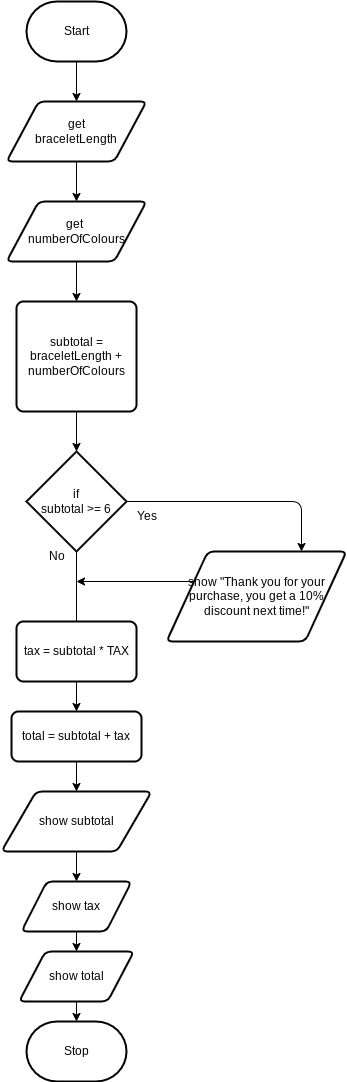

The diagram above was exported from draw.io. Its source (the exported page's mxGraphModel, read from the mxfile embedded in the PNG):
<mxGraphModel dx="606" dy="531" grid="1" gridSize="10" guides="1" tooltips="1" connect="1" arrows="1" fold="1" page="1" pageScale="1" pageWidth="850" pageHeight="1100" math="0" shadow="0">
  <root>
    <mxCell id="0" />
    <mxCell id="1" parent="0" />
    <mxCell id="14" style="edgeStyle=none;html=1;entryX=0.5;entryY=0;entryDx=0;entryDy=0;" parent="1" source="2" target="4" edge="1">
      <mxGeometry relative="1" as="geometry" />
    </mxCell>
    <mxCell id="2" value="Start" style="strokeWidth=2;html=1;shape=mxgraph.flowchart.terminator;whiteSpace=wrap;" parent="1" vertex="1">
      <mxGeometry x="230" y="10" width="100" height="60" as="geometry" />
    </mxCell>
    <mxCell id="3" value="Stop" style="strokeWidth=2;html=1;shape=mxgraph.flowchart.terminator;whiteSpace=wrap;" parent="1" vertex="1">
      <mxGeometry x="230" y="1030" width="100" height="60" as="geometry" />
    </mxCell>
    <mxCell id="15" style="edgeStyle=none;html=1;exitX=0.5;exitY=1;exitDx=0;exitDy=0;" parent="1" source="4" target="5" edge="1">
      <mxGeometry relative="1" as="geometry" />
    </mxCell>
    <mxCell id="4" value="get &lt;br&gt;braceletLength" style="shape=parallelogram;html=1;strokeWidth=2;perimeter=parallelogramPerimeter;whiteSpace=wrap;rounded=1;arcSize=12;size=0.23;" parent="1" vertex="1">
      <mxGeometry x="210" y="110" width="140" height="60" as="geometry" />
    </mxCell>
    <mxCell id="16" style="edgeStyle=none;html=1;exitX=0.5;exitY=1;exitDx=0;exitDy=0;" parent="1" source="5" target="6" edge="1">
      <mxGeometry relative="1" as="geometry" />
    </mxCell>
    <mxCell id="5" value="get&amp;nbsp;&lt;br&gt;numberOfColours" style="shape=parallelogram;html=1;strokeWidth=2;perimeter=parallelogramPerimeter;whiteSpace=wrap;rounded=1;arcSize=12;size=0.23;" parent="1" vertex="1">
      <mxGeometry x="210" y="210" width="140" height="60" as="geometry" />
    </mxCell>
    <mxCell id="17" style="edgeStyle=none;html=1;exitX=0.5;exitY=1;exitDx=0;exitDy=0;entryX=0.5;entryY=0;entryDx=0;entryDy=0;entryPerimeter=0;" parent="1" source="6" target="7" edge="1">
      <mxGeometry relative="1" as="geometry" />
    </mxCell>
    <mxCell id="6" value="subtotal = braceletLength + numberOfColours" style="rounded=1;whiteSpace=wrap;html=1;absoluteArcSize=1;arcSize=14;strokeWidth=2;" parent="1" vertex="1">
      <mxGeometry x="220" y="310" width="120" height="110" as="geometry" />
    </mxCell>
    <mxCell id="18" style="edgeStyle=orthogonalEdgeStyle;html=1;exitX=1;exitY=0.5;exitDx=0;exitDy=0;exitPerimeter=0;entryX=0.75;entryY=0;entryDx=0;entryDy=0;" parent="1" source="7" target="32" edge="1">
      <mxGeometry relative="1" as="geometry">
        <mxPoint x="445" y="550" as="targetPoint" />
      </mxGeometry>
    </mxCell>
    <mxCell id="20" style="edgeStyle=orthogonalEdgeStyle;html=1;exitX=0.5;exitY=1;exitDx=0;exitDy=0;exitPerimeter=0;" parent="1" source="7" edge="1">
      <mxGeometry relative="1" as="geometry">
        <mxPoint x="280" y="660" as="targetPoint" />
      </mxGeometry>
    </mxCell>
    <mxCell id="7" value="if&lt;br&gt;subtotal &amp;gt;= 6" style="strokeWidth=2;html=1;shape=mxgraph.flowchart.decision;whiteSpace=wrap;" parent="1" vertex="1">
      <mxGeometry x="230" y="460" width="100" height="100" as="geometry" />
    </mxCell>
    <mxCell id="19" style="edgeStyle=orthogonalEdgeStyle;html=1;exitX=0;exitY=0.5;exitDx=0;exitDy=0;" parent="1" edge="1">
      <mxGeometry relative="1" as="geometry">
        <mxPoint x="280" y="590" as="targetPoint" />
        <mxPoint x="400" y="590" as="sourcePoint" />
      </mxGeometry>
    </mxCell>
    <mxCell id="25" style="edgeStyle=orthogonalEdgeStyle;html=1;exitX=0.5;exitY=1;exitDx=0;exitDy=0;" parent="1" source="10" target="11" edge="1">
      <mxGeometry relative="1" as="geometry" />
    </mxCell>
    <mxCell id="10" value="tax = subtotal * TAX" style="rounded=1;whiteSpace=wrap;html=1;absoluteArcSize=1;arcSize=14;strokeWidth=2;" parent="1" vertex="1">
      <mxGeometry x="220" y="630" width="120" height="60" as="geometry" />
    </mxCell>
    <mxCell id="26" style="edgeStyle=orthogonalEdgeStyle;html=1;exitX=0.5;exitY=1;exitDx=0;exitDy=0;entryX=0.5;entryY=0;entryDx=0;entryDy=0;" parent="1" source="11" target="12" edge="1">
      <mxGeometry relative="1" as="geometry" />
    </mxCell>
    <mxCell id="11" value="total = subtotal + tax" style="rounded=1;whiteSpace=wrap;html=1;absoluteArcSize=1;arcSize=14;strokeWidth=2;" parent="1" vertex="1">
      <mxGeometry x="215" y="720" width="130" height="50" as="geometry" />
    </mxCell>
    <mxCell id="27" style="edgeStyle=orthogonalEdgeStyle;html=1;exitX=0.5;exitY=1;exitDx=0;exitDy=0;entryX=0.5;entryY=0;entryDx=0;entryDy=0;" parent="1" source="12" target="13" edge="1">
      <mxGeometry relative="1" as="geometry" />
    </mxCell>
    <mxCell id="12" value="show subtotal" style="shape=parallelogram;html=1;strokeWidth=2;perimeter=parallelogramPerimeter;whiteSpace=wrap;rounded=1;arcSize=12;size=0.23;" parent="1" vertex="1">
      <mxGeometry x="205" y="800" width="150" height="60" as="geometry" />
    </mxCell>
    <mxCell id="28" style="edgeStyle=orthogonalEdgeStyle;html=1;exitX=0.5;exitY=1;exitDx=0;exitDy=0;entryX=0.5;entryY=0;entryDx=0;entryDy=0;" parent="1" source="13" target="23" edge="1">
      <mxGeometry relative="1" as="geometry" />
    </mxCell>
    <mxCell id="13" value="show tax" style="shape=parallelogram;html=1;strokeWidth=2;perimeter=parallelogramPerimeter;whiteSpace=wrap;rounded=1;arcSize=12;size=0.23;" parent="1" vertex="1">
      <mxGeometry x="225" y="890" width="110" height="50" as="geometry" />
    </mxCell>
    <mxCell id="29" style="edgeStyle=orthogonalEdgeStyle;html=1;exitX=0.5;exitY=1;exitDx=0;exitDy=0;entryX=0.5;entryY=0;entryDx=0;entryDy=0;entryPerimeter=0;" parent="1" source="23" target="3" edge="1">
      <mxGeometry relative="1" as="geometry" />
    </mxCell>
    <mxCell id="23" value="show total" style="shape=parallelogram;html=1;strokeWidth=2;perimeter=parallelogramPerimeter;whiteSpace=wrap;rounded=1;arcSize=12;size=0.23;" parent="1" vertex="1">
      <mxGeometry x="222.5" y="960" width="115" height="50" as="geometry" />
    </mxCell>
    <mxCell id="30" value="Yes" style="text;html=1;align=center;verticalAlign=middle;resizable=0;points=[];autosize=1;strokeColor=none;fillColor=none;" parent="1" vertex="1">
      <mxGeometry x="330" y="510" width="40" height="30" as="geometry" />
    </mxCell>
    <mxCell id="31" value="No" style="text;html=1;align=center;verticalAlign=middle;resizable=0;points=[];autosize=1;strokeColor=none;fillColor=none;" parent="1" vertex="1">
      <mxGeometry x="240" y="550" width="40" height="30" as="geometry" />
    </mxCell>
    <mxCell id="32" value="show &quot;Thank you for your purchase, you get a 10% discount next time!&quot;" style="shape=parallelogram;html=1;strokeWidth=2;perimeter=parallelogramPerimeter;whiteSpace=wrap;rounded=1;arcSize=12;size=0.23;" vertex="1" parent="1">
      <mxGeometry x="370" y="560" width="180" height="90" as="geometry" />
    </mxCell>
  </root>
</mxGraphModel>